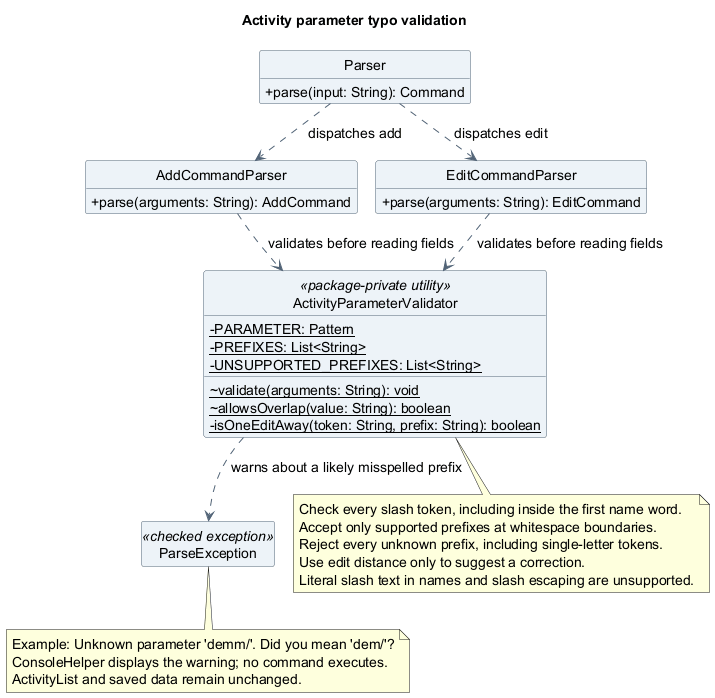

The diagram above was rendered by PlantUML. Its source (embedded in the PNG):
@startuml
!pragma layout smetana
title Activity parameter typo validation
skinparam backgroundColor white
skinparam shadowing false
skinparam defaultFontName SansSerif
skinparam defaultFontSize 14
skinparam classAttributeIconSize 0
skinparam classBackgroundColor #EDF3F8
skinparam classBorderColor #526477
skinparam ArrowColor #526477
hide circle
hide empty members

class Parser {
  +parse(input: String): Command
}
class AddCommandParser {
  +parse(arguments: String): AddCommand
}
class EditCommandParser {
  +parse(arguments: String): EditCommand
}
class ActivityParameterValidator <<package-private utility>> {
  {static} -PARAMETER: Pattern
  {static} -PREFIXES: List<String>
  {static} -UNSUPPORTED_PREFIXES: List<String>
  {static} ~validate(arguments: String): void
  {static} ~allowsOverlap(value: String): boolean
  {static} -isOneEditAway(token: String, prefix: String): boolean
}
class ParseException <<checked exception>>

Parser ..> AddCommandParser : dispatches add
Parser ..> EditCommandParser : dispatches edit
AddCommandParser ..> ActivityParameterValidator : validates before reading fields
EditCommandParser ..> ActivityParameterValidator : validates before reading fields
ActivityParameterValidator ..> ParseException : warns about a likely misspelled prefix

note bottom of ActivityParameterValidator
  Check every slash token, including inside the first name word.
  Accept only supported prefixes at whitespace boundaries.
  Reject every unknown prefix, including single-letter tokens.
  Use edit distance only to suggest a correction.
  Literal slash text in names and slash escaping are unsupported.
end note
note bottom of ParseException
  Example: Unknown parameter 'demm/'. Did you mean 'dem/'?
  ConsoleHelper displays the warning; no command executes.
  ActivityList and saved data remain unchanged.
end note
@enduml